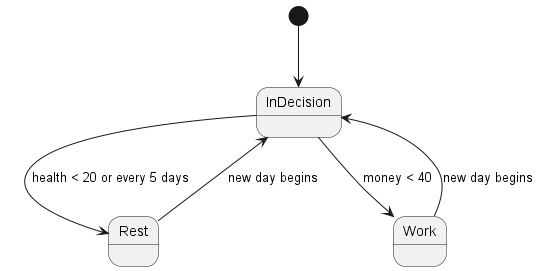

The diagram above was rendered by PlantUML. Its source (embedded in the PNG):
@startuml
'https://plantuml.com/state-diagram

[*] --> InDecision

InDecision --> Rest: health < 20 or every 5 days
Rest --> InDecision: new day begins

InDecision --> Work: money < 40
Work --> InDecision: new day begins

@enduml